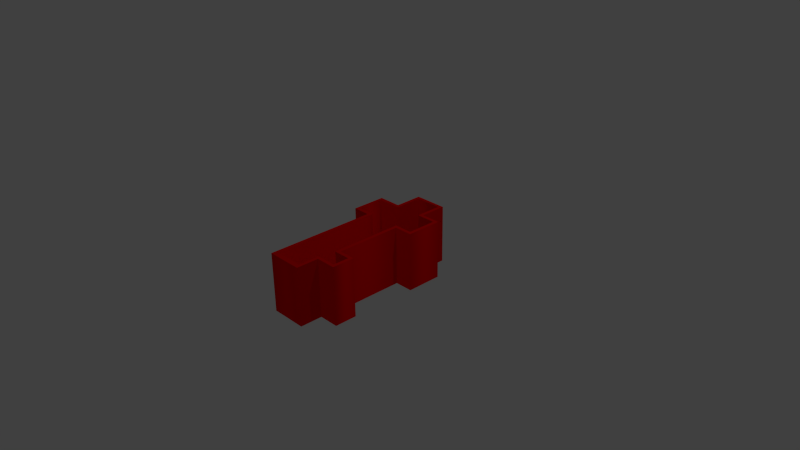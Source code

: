 # Source: church.blend  (saved by Blender 2.76.0; exported with 4.5.12 LTS)
import bpy
from mathutils import Matrix  # noqa: F401  (used for matrix-valued properties, if any)

bpy.ops.wm.read_factory_settings(use_empty=True)
scene = bpy.context.scene
scene.name = 'Scene'

# ---- collections
col_collection_1 = bpy.data.collections.new('Collection 1'); scene.collection.children.link(col_collection_1)

# ---- materials (node trees are filled in below, after node groups)
mat_svgmat_002 = bpy.data.materials.new('SVGMat.002')
mat_svgmat_002.alpha_threshold = 0.0
mat_svgmat_002.use_transparent_shadow = False
mat_svgmat_002.diffuse_color = (1.0, 0.0, 0.0, 1.0)
mat_svgmat_002.roughness = 0.5

# ---- material node trees

# ---- world
world_world = bpy.data.worlds.new('World'); scene.world = world_world
world_world.color = (0.05088, 0.05088, 0.05088)
world_world.use_sun_shadow = False
world_world.sun_shadow_jitter_overblur = 0.0
world_world.cycles.sampling_method = 'MANUAL'
world_world.cycles.sample_map_resolution = 256

# ---- cameras
cam_camera = bpy.data.cameras.new('Camera')
cam_camera.clip_end = 100.0
cam_camera.lens = 35.0
cam_camera.sensor_width = 32.0
cam_camera.sensor_height = 18.0
cam_camera.ortho_scale = 7.314
cam_camera.dof.focus_distance = 0.0
cam_camera.dof.aperture_fstop = 128.0

# ---- lights
light_lamp = bpy.data.lights.new('Lamp', 'POINT')
light_lamp.transmission_factor = 0.0
light_lamp.cutoff_distance = 30.0
light_lamp.energy = 100.0
light_lamp.shadow_buffer_clip_start = 1.001
light_lamp.shadow_soft_size = 0.1
light_lamp.shadow_maximum_resolution = 0.006
light_lamp.use_absolute_resolution = True
light_lamp.cycles.use_multiple_importance_sampling = False

# ---- curves / text
cu_path3042 = bpy.data.curves.new('path3042', 'CURVE')
cu_path3042.dimensions = '2D'
_sp = cu_path3042.splines.new('BEZIER'); _sp.bezier_points.add(15)
_sp.bezier_points.foreach_set('co', [-0.007226, 0.02702, 0.0, -0.007226, 0.01753, 0.0, -0.01523, 0.01753, 0.0, -0.01523, 0.005877, 0.0, -0.009228, 0.005877, 0.0, -0.009228, -0.03209, 0.0, 0.00327, -0.03209, 0.0, 0.00327, -0.02444, 0.0, 0.01026, -0.02444, 0.0, 0.01026, -0.01678, 0.0, 0.004434, -0.01678, 0.0, 0.004434, 0.00571, 0.0, 0.01076, 0.00571, 0.0, 0.01076, 0.01803, 0.0, 0.004099, 0.01803, 0.0, 0.004099, 0.02702, 0.0])
_sp.bezier_points.foreach_set('handle_left', [-0.003451, 0.02702, 0.0, -0.007226, 0.0207, 0.0, -0.01256, 0.01753, 0.0, -0.01523, 0.009763, 0.0, -0.01123, 0.005877, 0.0, -0.009228, -0.01944, 0.0, -0.0008962, -0.03209, 0.0, 0.00327, -0.02699, 0.0, 0.007932, -0.02444, 0.0, 0.01026, -0.01933, 0.0, 0.006377, -0.01678, 0.0, 0.004434, -0.001785, 0.0, 0.00865, 0.00571, 0.0, 0.01076, 0.01392, 0.0, 0.006318, 0.01803, 0.0, 0.004099, 0.02402, 0.0])
_sp.bezier_points.foreach_set('handle_right', [-0.007226, 0.02386, 0.0, -0.009892, 0.01753, 0.0, -0.01523, 0.01365, 0.0, -0.01323, 0.005877, 0.0, -0.009228, -0.006779, 0.0, -0.005062, -0.03209, 0.0, 0.00327, -0.02954, 0.0, 0.005601, -0.02444, 0.0, 0.01026, -0.02188, 0.0, 0.00832, -0.01678, 0.0, 0.004434, -0.00928, 0.0, 0.006542, 0.00571, 0.0, 0.01076, 0.009816, 0.0, 0.008538, 0.01803, 0.0, 0.004099, 0.02103, 0.0, 0.0003238, 0.02702, 0.0])
for _p, _l, _r in zip(_sp.bezier_points, ['VECTOR', 'VECTOR', 'VECTOR', 'VECTOR', 'VECTOR', 'VECTOR', 'VECTOR', 'VECTOR', 'VECTOR', 'VECTOR', 'VECTOR', 'VECTOR', 'VECTOR', 'VECTOR', 'VECTOR', 'VECTOR'], ['VECTOR', 'VECTOR', 'VECTOR', 'VECTOR', 'VECTOR', 'VECTOR', 'VECTOR', 'VECTOR', 'VECTOR', 'VECTOR', 'VECTOR', 'VECTOR', 'VECTOR', 'VECTOR', 'VECTOR', 'VECTOR']): _p.handle_left_type = _l; _p.handle_right_type = _r
_sp.use_cyclic_u = True
_sp = cu_path3042.splines.new('BEZIER'); _sp.bezier_points.add(15)
_sp.bezier_points.foreach_set('co', [-0.006097, 0.02589, 0.0, 0.00297, 0.02589, 0.0, 0.00297, 0.0169, 0.0, 0.009629, 0.0169, 0.0, 0.009629, 0.006838, 0.0, 0.003305, 0.006838, 0.0, 0.003305, -0.0179, 0.0, 0.009135, -0.0179, 0.0, 0.009135, -0.02331, 0.0, 0.002141, -0.02331, 0.0, 0.002141, -0.03058, 0.0, -0.008099, -0.0305, 0.0, -0.008099, 0.007006, 0.0, -0.0141, 0.007006, 0.0, -0.0142, 0.01621, 0.0, -0.006053, 0.01646, 0.0])
_sp.bezier_points.foreach_set('handle_left', [-0.006082, 0.02275, 0.0, -5.249e-05, 0.02589, 0.0, 0.00297, 0.0199, 0.0, 0.007409, 0.0169, 0.0, 0.009629, 0.01019, 0.0, 0.005413, 0.006838, 0.0, 0.003305, -0.009657, 0.0, 0.007191, -0.0179, 0.0, 0.009135, -0.02151, 0.0, 0.004472, -0.02331, 0.0, 0.002141, -0.02815, 0.0, -0.004686, -0.03064, 0.0, -0.008099, -0.005498, 0.0, -0.0121, 0.007006, 0.0, -0.01417, 0.01314, 0.0, -0.008769, 0.01638, 0.0])
_sp.bezier_points.foreach_set('handle_right', [-0.003075, 0.02589, 0.0, 0.00297, 0.0229, 0.0, 0.005189, 0.0169, 0.0, 0.009629, 0.01355, 0.0, 0.007521, 0.006838, 0.0, 0.003305, -0.001409, 0.0, 0.005248, -0.0179, 0.0, 0.009135, -0.01971, 0.0, 0.006803, -0.02331, 0.0, 0.002141, -0.02573, 0.0, -0.001273, -0.03044, 0.0, -0.008099, -0.0305, 0.0, -0.0101, 0.007006, 0.0, -0.01413, 0.01007, 0.0, -0.01149, 0.01629, 0.0, -0.006067, 0.0196, 0.0])
for _p, _l, _r in zip(_sp.bezier_points, ['VECTOR', 'VECTOR', 'VECTOR', 'VECTOR', 'VECTOR', 'VECTOR', 'VECTOR', 'VECTOR', 'VECTOR', 'VECTOR', 'VECTOR', 'FREE', 'VECTOR', 'VECTOR', 'VECTOR', 'VECTOR'], ['VECTOR', 'VECTOR', 'VECTOR', 'VECTOR', 'VECTOR', 'VECTOR', 'VECTOR', 'VECTOR', 'VECTOR', 'VECTOR', 'FREE', 'FREE', 'VECTOR', 'VECTOR', 'VECTOR', 'VECTOR']): _p.handle_left_type = _l; _p.handle_right_type = _r
_sp.use_cyclic_u = True
cu_path3042.materials.append(mat_svgmat_002)
cu_path3042.use_path_clamp = True
cu_path3042.bevel_resolution = 0
cu_path3042.extrude = 0.01
cu_path3042.fill_mode = 'BOTH'

# ---- objects
ob_curve = bpy.data.objects.new('Curve', cu_path3042)
ob_lamp = bpy.data.objects.new('Lamp', light_lamp)
ob_camera = bpy.data.objects.new('Camera', cam_camera)

# ---- transforms, parenting, visibility, modifiers, constraints
ob_curve.location = (0.06141, -0.05488, 0.0)
ob_curve.scale = (40.33, 40.33, 40.33)
ob_curve.lineart.crease_threshold = 0.0
ob_lamp.location = (4.076, 1.005, 5.904)
ob_lamp.rotation_euler = (0.6503, 0.05522, 1.866)
ob_lamp.lock_rotations_4d = False
ob_lamp.empty_display_type = 'ARROWS'
ob_lamp.color = (0.0, 0.0, 0.0, 0.0)
ob_lamp.lineart.crease_threshold = 0.0
ob_camera.location = (7.481, -6.508, 5.344)
ob_camera.rotation_euler = (1.109, 0.01082, 0.8149)
ob_camera.lock_rotations_4d = False
ob_camera.empty_display_type = 'ARROWS'
ob_camera.color = (0.0, 0.0, 0.0, 0.0)
ob_camera.display_type = 'WIRE'
ob_camera.lineart.crease_threshold = 0.0

# ---- collection membership
col_collection_1.objects.link(ob_curve)
col_collection_1.objects.link(ob_lamp)
col_collection_1.objects.link(ob_camera)

# ---- scene / render settings (as saved in the file)
scene.camera = ob_camera
scene.frame_start = 1; scene.frame_end = 250; scene.frame_set(1)
scene.render.engine = 'BLENDER_EEVEE_NEXT'
scene.render.resolution_percentage = 50
scene.render.dither_intensity = 0.0
scene.cycles.use_denoising = False
scene.cycles.samples = 10
scene.cycles.sampling_pattern = 'TABULATED_SOBOL'
scene.cycles.light_sampling_threshold = 0.0
scene.cycles.use_adaptive_sampling = False
scene.cycles.use_light_tree = False
scene.cycles.blur_glossy = 0.0
scene.cycles.pixel_filter_type = 'GAUSSIAN'
scene.cycles.sample_clamp_indirect = 0.0
scene.view_settings.view_transform = 'Standard'
bpy.context.view_layer.update()
